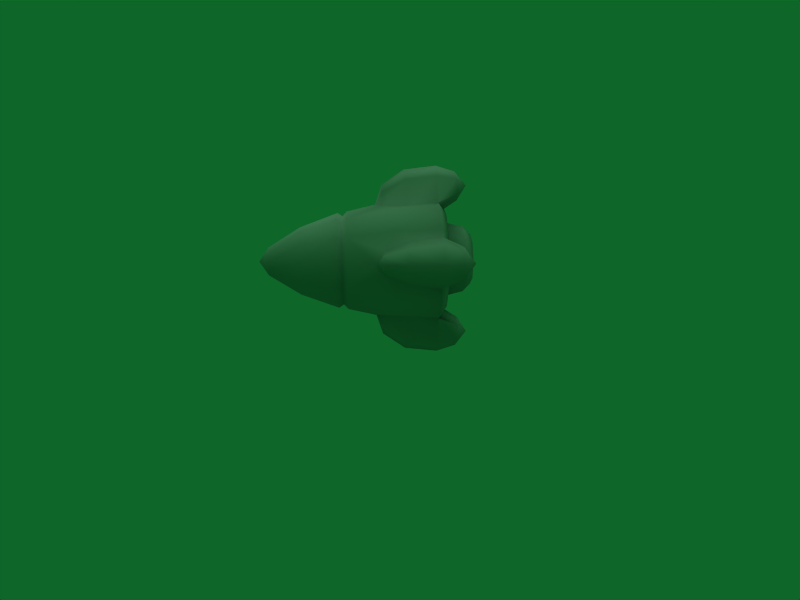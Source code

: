 # Source: Missile.blend  (saved by Blender 2.49.2; exported with 4.5.12 LTS)
import bpy
from mathutils import Matrix  # noqa: F401  (used for matrix-valued properties, if any)

bpy.ops.wm.read_factory_settings(use_empty=True)
scene = bpy.context.scene
scene.name = 'Scene'

# ---- collections
col_collection_1 = bpy.data.collections.new('Collection 1'); scene.collection.children.link(col_collection_1)

# ---- materials (node trees are filled in below, after node groups)
mat_refrep_205_body_png = bpy.data.materials.new('RefRep.205_Body.png')
mat_refrep_205_body_png.alpha_threshold = 0.0
mat_refrep_205_body_png.diffuse_color = (0.64, 0.64, 0.64, 1.0)
mat_refrep_205_body_png.specular_color = (0.5, 0.5, 0.5)
mat_refrep_205_body_png.roughness = 0.5
mat_refrep_205_body_png.line_color = (0.0, 0.0, 0.0, 1.0)

# ---- material node trees

# ---- world
world_world = bpy.data.worlds.new('World'); scene.world = world_world
world_world.color = (0.05656, 0.4, 0.1613)
world_world.use_sun_shadow = False
world_world.sun_shadow_jitter_overblur = 0.0
world_world.cycles.sampling_method = 'MANUAL'
world_world.cycles.sample_map_resolution = 256

# ---- cameras
cam_camera = bpy.data.cameras.new('Camera')
cam_camera.passepartout_alpha = 0.2
cam_camera.clip_end = 100.0
cam_camera.lens = 35.0
cam_camera.ortho_scale = 7.314
cam_camera.show_passepartout = False
cam_camera.show_safe_areas = True
cam_camera.dof.focus_distance = 0.0
cam_camera.dof.aperture_fstop = 128.0

# ---- lights
light_lamp = bpy.data.lights.new('Lamp', 'SUN')
light_lamp.transmission_factor = 0.0
light_lamp.angle = 1.571
light_lamp.energy = 1.0
light_lamp.shadow_buffer_clip_start = 0.5
light_lamp.shadow_soft_size = 1.0
light_lamp.shadow_cascade_max_distance = 1000.0
light_lamp.cycles.use_multiple_importance_sampling = False

# ---- meshes
me_inst3d_refrep_205_ref = bpy.data.meshes.new('Inst3D_RefRep.205_Ref')
me_inst3d_refrep_205_ref.from_pydata([(0.5464, -0.088, 2.645), (0.9464, -0.08394, 2.245), (0.5807, 0.731, 2.713), (1.006, 0.7353, 2.288), (0.8171, 0.8789, 2.179), (1.04, 0.7366, 2.161), (0.9302, 0.8836, 1.709), (0.4373, -1.077, 2.446), (0.0, -0.9886, 2.504), (0.0, -1.078, 2.564), (-0.4373, -1.077, 2.446), (-0.3099, -1.768, 2.219), (-0.5368, -1.766, 1.992), (-0.2206, -2.349, 1.803), (-0.2547, -2.348, 1.676), (0.0, -2.516, 1.674), (-0.2206, -2.347, 1.549), (-0.1273, -2.346, 1.455), (-0.5368, -1.76, 1.372), (-0.3099, -1.757, 1.145), (-0.7574, -1.065, 1.252), (-0.4373, -1.062, 0.9316), (-0.7051, -0.9762, 1.283), (-0.4071, -0.9732, 0.9848), (0.4071, -0.9874, 2.395), (0.7574, -1.074, 2.126), (0.7051, -0.9844, 2.097), (0.8746, -1.069, 1.689), (0.8142, -0.9803, 1.69), (0.7574, -1.065, 1.252), (0.7051, -0.9762, 1.283), (0.4373, -1.062, 0.9316), (0.4071, -0.9732, 0.9848), (0.2547, -2.348, 1.676), (0.5368, -1.766, 1.992), (0.2206, -2.349, 1.803), (0.3099, -1.768, 2.219), (0.1273, -2.35, 1.897), (0.0, -1.769, 2.302), (0.0, -2.351, 1.931), (-0.1273, -2.35, 1.897), (0.6198, -1.763, 1.682), (0.5368, -1.76, 1.372), (0.3099, -1.757, 1.145), (0.4506, -0.9057, 2.471), (0.0, -0.907, 2.592), (-0.4071, -0.9874, 2.395), (-0.4506, -0.9057, 2.471), (0.7804, -0.9024, 2.141), (0.2085, -0.2567, 2.703), (0.3837, 0.1888, 2.711), (0.4676, 0.8754, 2.52), (0.5372, 0.5588, 2.243), (0.0, 0.8742, 2.639), (0.0, 0.5565, 2.465), (-0.4676, 0.8754, 2.52), (-0.5372, 0.5588, 2.243), (-0.8171, 0.8789, 2.179), (-0.9302, 0.8836, 1.709), (-1.04, 0.7366, 2.161), (0.4533, 0.7307, 2.747), (1.005, -0.2486, 1.906), (1.009, 0.1952, 2.085), (0.2688, 0.148, 3.159), (0.3385, 0.7209, 3.224), (0.0, 0.7191, 3.424), (0.2248, 1.088, 3.175), (0.0, 1.065, 3.321), (0.0, 1.274, 3.064), (-0.2248, 1.088, 3.175), (0.277, 1.101, 2.911), (0.1404, -0.2697, 2.933), (0.0, -0.3897, 2.717), (1.517, 0.7328, 2.046), (1.457, 0.16, 1.97), (1.716, 0.7365, 1.707), (1.651, 0.1466, 1.701), (1.236, -0.2586, 1.838), (1.37, -0.2633, 1.697), (1.021, -0.3793, 1.696), (1.236, -0.2558, 1.557), (1.005, -0.2444, 1.489), (1.457, 0.1655, 1.433), (1.009, 0.2029, 1.318), (1.517, 0.7397, 1.369), (1.04, 0.7458, 1.254), (1.464, 1.105, 1.486), (1.2, 1.116, 1.434), (1.352, 1.287, 1.713), (1.08, 1.117, 1.711), (1.2, 1.111, 1.988), (1.464, 1.1, 1.936), (1.611, 1.081, 1.711), (0.9011, -0.8978, 1.691), (0.7804, -0.8933, 1.24), (0.9464, -0.07287, 1.153), (1.006, 0.7471, 1.127), (0.5464, -0.06882, 0.7526), (0.5807, 0.7514, 0.7016), (0.4706, 0.8919, 0.8917), (0.4533, 0.7517, 0.6674), (0.0, 0.893, 0.7787), (0.1273, -2.346, 1.455), (0.2206, -2.347, 1.549), (0.8116, 0.8884, 1.241), (0.5372, 0.5697, 1.168), (0.7597, 0.5642, 1.706), (0.4506, -0.8899, 0.9103), (0.2085, -0.2363, 0.6921), (0.3837, 0.2093, 0.6927), (0.3385, 0.7516, 0.1908), (0.2688, 0.1775, 0.2443), (0.0, 0.7538, -0.008949), (0.0, 0.1634, 0.05057), (0.1404, -0.2447, 0.4615), (0.0, -0.2494, 0.3272), (0.0, -0.369, 0.6748), (-0.1404, -0.2447, 0.4615), (-0.2085, -0.2363, 0.6921), (-0.2688, 0.1775, 0.2443), (-0.3837, 0.2093, 0.6927), (-0.3385, 0.7516, 0.1908), (-0.4533, 0.7517, 0.6674), (-0.2248, 1.118, 0.2472), (-0.277, 1.126, 0.5109), (0.0, 1.301, 0.3614), (0.0, 1.128, 0.6314), (0.277, 1.126, 0.5109), (0.2248, 1.118, 0.2472), (0.0, 1.098, 0.1002), (0.0, -0.8887, 0.7896), (-1.006, 0.7353, 2.288), (-0.9464, -0.08394, 2.245), (-0.5807, 0.731, 2.713), (-0.5464, -0.088, 2.645), (-0.7804, -0.9024, 2.141), (-0.7051, -0.9844, 2.097), (-0.6198, -1.763, 1.682), (-0.7574, -1.074, 2.126), (-0.8746, -1.069, 1.689), (-0.8142, -0.9803, 1.69), (-1.009, 0.1952, 2.085), (-0.3385, 0.7209, 3.224), (-0.2688, 0.148, 3.159), (0.0, 0.1299, 3.352), (-0.1404, -0.2697, 2.933), (0.0, -0.2772, 3.067), (0.0, 1.106, 2.791), (-0.277, 1.101, 2.911), (-0.4533, 0.7307, 2.747), (-1.457, 0.16, 1.97), (-1.517, 0.7328, 2.046), (-1.716, 0.7365, 1.707), (-1.464, 1.1, 1.936), (-1.611, 1.081, 1.711), (-1.352, 1.287, 1.713), (-1.464, 1.105, 1.486), (-1.005, -0.2486, 1.906), (-1.2, 1.111, 1.988), (-1.236, -0.2586, 1.838), (-1.021, -0.3793, 1.696), (-0.5807, 0.7514, 0.7016), (-0.5464, -0.06882, 0.7526), (-1.006, 0.7471, 1.127), (-0.9464, -0.07287, 1.153), (-0.4506, -0.8899, 0.9103), (-0.7804, -0.8933, 1.24), (0.0, -0.9721, 0.8757), (-0.9011, -0.8978, 1.691), (-1.005, -0.2444, 1.489), (-1.009, 0.2029, 1.318), (-1.04, 0.7458, 1.254), (-0.8116, 0.8884, 1.241), (-0.4706, 0.8919, 0.8917), (-0.5372, 0.5697, 1.168), (0.0, 0.5719, 0.9459), (-0.7597, 0.5642, 1.706), (-1.517, 0.7397, 1.369), (-1.457, 0.1655, 1.433), (-1.651, 0.1466, 1.701), (-1.236, -0.2558, 1.557), (-1.37, -0.2633, 1.697), (-1.08, 1.117, 1.711), (-1.2, 1.116, 1.434), (0.0, 1.223, 2.313), (0.4246, 1.225, 2.137), (0.6005, 1.229, 1.712), (0.4246, 1.233, 1.288), (0.0, 1.235, 1.112), (-0.4246, 1.233, 1.288), (-0.6005, 1.229, 1.712), (-0.4246, 1.225, 2.137), (-0.3229, 1.366, 2.037), (-0.3247, 1.237, 1.712), (-0.4566, 1.369, 1.714), (-0.2296, 1.239, 1.483), (-0.3229, 1.373, 1.391), (0.0, 1.24, 1.388), (0.0, 1.374, 1.257), (0.2296, 1.239, 1.483), (0.3229, 1.373, 1.391), (0.4566, 1.369, 1.714), (-0.2296, 1.234, 1.942), (0.0, 1.233, 2.037), (0.0, 0.2956, 1.703), (0.2296, 1.234, 1.942), (0.3247, 1.237, 1.712), (0.3229, 1.366, 2.037), (0.0, 1.365, 2.17), (-0.2085, -0.2567, 2.703), (-0.3837, 0.1888, 2.711), (0.0, -1.061, 0.8144), (0.0, -1.756, 1.062), (0.0, -2.345, 1.421)], [], [(0, 1, 2), (1, 3, 2), (2, 3, 4), (3, 5, 4), (4, 5, 6), (7, 8, 9), (8, 10, 9), (9, 10, 11), (10, 12, 11), (11, 12, 13), (12, 14, 13), (13, 14, 15), (14, 16, 15), (15, 16, 17), (16, 18, 17), (17, 18, 19), (18, 20, 19), (19, 20, 21), (20, 22, 21), (21, 22, 23), (24, 25, 26), (25, 27, 26), (26, 27, 28), (27, 29, 28), (28, 29, 30), (29, 31, 30), (30, 31, 32), (33, 34, 35), (34, 36, 35), (35, 36, 37), (36, 38, 37), (37, 38, 39), (38, 40, 39), (39, 40, 15), (40, 13, 15), (33, 35, 15), (35, 37, 15), (15, 37, 39), (25, 41, 27), (41, 42, 27), (27, 42, 29), (42, 43, 29), (29, 43, 31), (34, 7, 36), (7, 9, 36), (36, 9, 38), (9, 11, 38), (38, 11, 40), (11, 13, 40), (26, 44, 24), (44, 45, 24), (24, 45, 8), (45, 46, 8), (46, 45, 47), (26, 48, 44), (48, 0, 44), (44, 0, 49), (0, 50, 49), (2, 4, 51), (4, 52, 51), (51, 52, 53), (52, 54, 53), (53, 54, 55), (54, 56, 55), (55, 56, 57), (56, 58, 57), (57, 58, 59), (53, 60, 2), (60, 50, 2), (50, 0, 2), (51, 53, 2), (0, 48, 1), (48, 61, 1), (1, 61, 62), (63, 64, 65), (64, 66, 65), (65, 66, 67), (66, 68, 67), (67, 68, 69), (49, 50, 63), (63, 50, 64), (50, 60, 64), (64, 60, 66), (60, 70, 66), (66, 70, 68), (63, 71, 49), (71, 72, 49), (73, 74, 75), (75, 74, 76), (74, 77, 76), (76, 77, 78), (77, 79, 78), (78, 79, 80), (79, 81, 80), (80, 81, 82), (81, 83, 82), (82, 83, 84), (83, 85, 84), (84, 85, 86), (85, 87, 86), (86, 87, 88), (87, 89, 88), (88, 89, 90), (89, 6, 90), (90, 6, 5), (61, 79, 77), (77, 74, 61), (61, 74, 62), (74, 73, 62), (62, 73, 5), (73, 91, 5), (5, 91, 90), (91, 88, 90), (92, 91, 75), (91, 73, 75), (62, 3, 1), (5, 3, 62), (48, 93, 79), (93, 94, 79), (79, 94, 81), (94, 95, 81), (81, 95, 83), (95, 96, 83), (83, 96, 85), (96, 6, 85), (61, 48, 79), (95, 97, 96), (97, 98, 96), (96, 98, 99), (98, 100, 99), (99, 100, 101), (102, 42, 103), (42, 41, 103), (43, 42, 102), (96, 99, 104), (99, 105, 104), (104, 105, 6), (105, 106, 6), (6, 106, 4), (106, 52, 4), (104, 6, 96), (94, 107, 95), (95, 107, 97), (107, 108, 97), (97, 108, 109), (85, 6, 87), (6, 89, 87), (110, 111, 112), (112, 111, 113), (111, 114, 113), (113, 114, 115), (114, 116, 115), (115, 116, 117), (116, 118, 117), (117, 118, 119), (118, 120, 119), (119, 120, 121), (120, 122, 121), (121, 122, 123), (122, 124, 123), (123, 124, 125), (124, 126, 125), (125, 126, 127), (126, 101, 127), (127, 101, 100), (108, 116, 114), (114, 111, 108), (108, 111, 109), (111, 110, 109), (109, 110, 100), (110, 128, 100), (100, 128, 127), (128, 125, 127), (129, 128, 112), (128, 110, 112), (97, 109, 98), (109, 100, 98), (130, 116, 107), (116, 108, 107), (131, 132, 133), (133, 132, 134), (132, 135, 134), (134, 135, 47), (135, 136, 47), (47, 136, 46), (14, 12, 137), (12, 138, 137), (137, 138, 139), (12, 10, 138), (136, 135, 140), (133, 53, 55), (55, 57, 133), (133, 57, 131), (57, 59, 131), (131, 59, 141), (142, 143, 65), (65, 143, 144), (143, 145, 144), (144, 145, 146), (67, 69, 65), (69, 142, 65), (147, 53, 148), (53, 149, 148), (150, 151, 152), (151, 153, 152), (152, 153, 154), (153, 155, 154), (154, 155, 156), (157, 141, 150), (150, 141, 151), (141, 59, 151), (151, 59, 153), (59, 158, 153), (153, 158, 155), (150, 159, 157), (159, 160, 157), (131, 141, 132), (141, 157, 132), (132, 157, 135), (157, 160, 135), (161, 162, 163), (163, 162, 164), (162, 165, 164), (164, 165, 166), (165, 23, 166), (166, 23, 22), (16, 137, 18), (137, 139, 18), (18, 139, 20), (14, 137, 16), (23, 165, 167), (166, 22, 168), (22, 140, 168), (140, 135, 168), (135, 160, 168), (168, 160, 166), (160, 169, 166), (166, 169, 164), (169, 170, 164), (164, 170, 163), (170, 171, 163), (163, 171, 58), (163, 172, 173), (172, 174, 173), (173, 174, 101), (174, 175, 101), (101, 175, 99), (175, 105, 99), (163, 173, 161), (173, 122, 161), (161, 122, 120), (163, 58, 172), (58, 176, 172), (172, 176, 174), (177, 178, 152), (152, 178, 179), (178, 180, 179), (179, 180, 181), (154, 156, 152), (156, 177, 152), (182, 58, 183), (58, 171, 183), (122, 101, 124), (101, 126, 124), (161, 120, 162), (120, 118, 162), (162, 118, 165), (101, 122, 173), (184, 54, 185), (54, 52, 185), (185, 52, 186), (52, 106, 186), (186, 106, 187), (106, 105, 187), (187, 105, 188), (105, 175, 188), (188, 175, 189), (175, 174, 189), (189, 174, 190), (174, 176, 190), (190, 176, 191), (176, 56, 191), (191, 56, 184), (56, 54, 184), (192, 193, 194), (193, 195, 194), (194, 195, 196), (195, 197, 196), (196, 197, 198), (197, 199, 198), (198, 199, 200), (199, 201, 200), (200, 201, 186), (201, 185, 186), (193, 192, 202), (192, 203, 202), (202, 203, 204), (203, 205, 204), (204, 205, 206), (205, 207, 206), (206, 207, 201), (207, 185, 201), (191, 192, 190), (192, 194, 190), (190, 194, 189), (194, 196, 189), (189, 196, 188), (196, 198, 188), (188, 198, 187), (198, 200, 187), (187, 200, 186), (191, 184, 208), (184, 207, 208), (208, 207, 205), (207, 184, 185), (58, 56, 176), (201, 199, 206), (206, 199, 204), (199, 197, 204), (204, 197, 195), (44, 49, 45), (49, 72, 45), (45, 72, 47), (72, 209, 47), (47, 209, 134), (209, 210, 134), (134, 210, 133), (210, 149, 133), (133, 149, 53), (202, 204, 193), (204, 195, 193), (167, 32, 211), (32, 31, 211), (211, 31, 212), (31, 43, 212), (212, 43, 213), (43, 102, 213), (213, 102, 15), (102, 103, 15), (15, 103, 33), (103, 41, 33), (33, 41, 34), (41, 25, 34), (34, 25, 7), (25, 24, 7), (7, 24, 8), (8, 46, 10), (10, 46, 138), (46, 136, 138), (138, 136, 139), (136, 140, 139), (139, 140, 20), (140, 22, 20), (118, 116, 165), (116, 130, 165), (165, 130, 167), (130, 107, 167), (167, 107, 32), (107, 94, 32), (32, 94, 30), (94, 93, 30), (30, 93, 28), (93, 48, 28), (28, 48, 26), (60, 53, 70), (53, 147, 70), (70, 147, 68), (147, 148, 68), (68, 148, 69), (148, 149, 69), (69, 149, 142), (149, 210, 142), (142, 210, 143), (210, 209, 143), (143, 209, 145), (209, 72, 145), (145, 72, 146), (72, 71, 146), (146, 71, 144), (71, 63, 144), (144, 63, 65), (82, 84, 75), (84, 86, 75), (75, 86, 92), (86, 88, 92), (92, 88, 91), (78, 80, 76), (80, 82, 76), (76, 82, 75), (119, 121, 112), (121, 123, 112), (112, 123, 129), (123, 125, 129), (129, 125, 128), (59, 58, 158), (58, 182, 158), (158, 182, 155), (182, 183, 155), (155, 183, 156), (183, 171, 156), (156, 171, 177), (171, 170, 177), (177, 170, 178), (170, 169, 178), (178, 169, 180), (169, 160, 180), (180, 160, 181), (160, 159, 181), (181, 159, 179), (159, 150, 179), (179, 150, 152), (15, 17, 213), (17, 19, 213), (213, 19, 212), (19, 21, 212), (212, 21, 211), (21, 23, 211), (211, 23, 167), (115, 117, 113), (117, 119, 113), (113, 119, 112), (205, 203, 208), (203, 192, 208), (208, 192, 191)])
me_inst3d_refrep_205_ref.polygons.foreach_set('use_smooth', [True] * 424)
_uv = me_inst3d_refrep_205_ref.uv_layers.new(name='UVTex')
_uv.uv.foreach_set('vector', [0.844, 0.75, 0.656, 0.75, 0.844, 0.516, 0.656, 0.75, 0.656, 0.516, 0.844, 0.516, 0.844, 0.516, 0.656, 0.516, 0.656, 0.469, 0.656, 0.516, 0.594, 0.516, 0.656, 0.469, 0.656, 0.469, 0.594, 0.516, 0.516, 0.469, 0.328, 0.422, 0.484, 0.391, 0.484, 0.422, 0.484, 0.391, 0.328, 0.422, 0.484, 0.422, 0.484, 0.422, 0.328, 0.422, 0.328, 0.625, 0.328, 0.422, 0.172, 0.625, 0.328, 0.625, 0.328, 0.625, 0.172, 0.625, 0.172, 0.828, 0.172, 0.625, 0.016, 0.828, 0.172, 0.828, 0.172, 0.828, 0.016, 0.828, 0.25, 0.984, 0.016, 0.828, 0.172, 0.828, 0.25, 0.984, 0.25, 0.984, 0.172, 0.828, 0.328, 0.828, 0.172, 0.828, 0.172, 0.625, 0.328, 0.828, 0.328, 0.828, 0.172, 0.625, 0.328, 0.625, 0.172, 0.625, 0.172, 0.422, 0.328, 0.625, 0.328, 0.625, 0.172, 0.422, 0.328, 0.422, 0.172, 0.422, 0.172, 0.391, 0.328, 0.422, 0.328, 0.422, 0.172, 0.391, 0.328, 0.391, 0.328, 0.391, 0.172, 0.422, 0.172, 0.391, 0.172, 0.422, 0.016, 0.422, 0.172, 0.391, 0.172, 0.391, 0.016, 0.422, 0.016, 0.391, 0.016, 0.422, 0.172, 0.422, 0.016, 0.391, 0.016, 0.391, 0.172, 0.422, 0.172, 0.391, 0.172, 0.422, 0.328, 0.422, 0.172, 0.391, 0.172, 0.391, 0.328, 0.422, 0.328, 0.391, 0.016, 0.828, 0.172, 0.625, 0.172, 0.828, 0.172, 0.625, 0.328, 0.625, 0.172, 0.828, 0.172, 0.828, 0.328, 0.625, 0.328, 0.828, 0.328, 0.625, 0.484, 0.625, 0.328, 0.828, 0.328, 0.828, 0.484, 0.625, 0.484, 0.828, 0.484, 0.625, 0.328, 0.828, 0.484, 0.828, 0.484, 0.828, 0.328, 0.828, 0.25, 0.984, 0.328, 0.828, 0.172, 0.828, 0.25, 0.984, 0.016, 0.828, 0.172, 0.828, 0.25, 0.984, 0.172, 0.828, 0.328, 0.828, 0.25, 0.984, 0.25, 0.984, 0.328, 0.828, 0.484, 0.828, 0.172, 0.422, 0.016, 0.625, 0.016, 0.422, 0.016, 0.625, 0.172, 0.625, 0.016, 0.422, 0.016, 0.422, 0.172, 0.625, 0.172, 0.422, 0.172, 0.625, 0.328, 0.625, 0.172, 0.422, 0.172, 0.422, 0.328, 0.625, 0.328, 0.422, 0.172, 0.625, 0.328, 0.422, 0.328, 0.625, 0.328, 0.422, 0.484, 0.422, 0.328, 0.625, 0.328, 0.625, 0.484, 0.422, 0.484, 0.625, 0.484, 0.422, 0.328, 0.625, 0.484, 0.625, 0.484, 0.625, 0.328, 0.625, 0.328, 0.828, 0.328, 0.625, 0.172, 0.828, 0.328, 0.828, 0.656, 0.984, 0.844, 0.938, 0.844, 0.984, 0.844, 0.938, 0.984, 0.938, 0.844, 0.984, 0.844, 0.984, 0.984, 0.938, 0.984, 0.984, 0.984, 0.938, 0.844, 0.984, 0.984, 0.984, 0.844, 0.984, 0.984, 0.938, 0.844, 0.938, 0.656, 0.984, 0.656, 0.938, 0.844, 0.938, 0.656, 0.938, 0.844, 0.75, 0.844, 0.938, 0.844, 0.938, 0.844, 0.75, 0.938, 0.797, 0.844, 0.75, 0.906, 0.672, 0.938, 0.797, 0.844, 0.516, 0.656, 0.469, 0.844, 0.469, 0.656, 0.469, 0.75, 0.391, 0.844, 0.469, 0.844, 0.469, 0.75, 0.391, 0.984, 0.469, 0.75, 0.391, 0.984, 0.391, 0.984, 0.469, 0.984, 0.469, 0.984, 0.391, 0.844, 0.469, 0.984, 0.391, 0.75, 0.391, 0.844, 0.469, 0.844, 0.469, 0.75, 0.391, 0.656, 0.469, 0.75, 0.391, 0.516, 0.469, 0.656, 0.469, 0.656, 0.469, 0.516, 0.469, 0.594, 0.516, 0.984, 0.469, 0.906, 0.516, 0.844, 0.516, 0.906, 0.516, 0.906, 0.672, 0.844, 0.516, 0.906, 0.672, 0.844, 0.75, 0.844, 0.516, 0.844, 0.469, 0.984, 0.469, 0.844, 0.516, 0.844, 0.75, 0.656, 0.938, 0.656, 0.75, 0.656, 0.938, 0.563, 0.797, 0.656, 0.75, 0.656, 0.75, 0.563, 0.797, 0.594, 0.672, 0.219, 0.25, 0.359, 0.25, 0.375, 0.359, 0.359, 0.25, 0.484, 0.234, 0.375, 0.359, 0.375, 0.359, 0.484, 0.234, 0.516, 0.313, 0.484, 0.234, 0.609, 0.188, 0.516, 0.313, 0.516, 0.313, 0.609, 0.188, 0.484, 0.234, 0.109, 0.142, 0.219, 0.149, 0.219, 0.25, 0.219, 0.25, 0.219, 0.149, 0.359, 0.25, 0.219, 0.149, 0.359, 0.149, 0.359, 0.25, 0.359, 0.25, 0.359, 0.149, 0.484, 0.234, 0.359, 0.149, 0.484, 0.141, 0.484, 0.234, 0.484, 0.234, 0.484, 0.141, 0.609, 0.188, 0.219, 0.25, 0.094, 0.219, 0.109, 0.142, 0.094, 0.219, 0.016, 0.13, 0.109, 0.142, 0.359, 0.25, 0.219, 0.25, 0.375, 0.359, 0.375, 0.359, 0.219, 0.25, 0.203, 0.344, 0.219, 0.25, 0.094, 0.219, 0.203, 0.344, 0.203, 0.344, 0.094, 0.219, 0.063, 0.281, 0.094, 0.219, 0.016, 0.13, 0.063, 0.281, 0.063, 0.281, 0.016, 0.13, 0.094, 0.219, 0.016, 0.13, 0.109, 0.142, 0.094, 0.219, 0.094, 0.219, 0.109, 0.142, 0.219, 0.25, 0.109, 0.142, 0.219, 0.149, 0.219, 0.25, 0.219, 0.25, 0.219, 0.149, 0.359, 0.25, 0.219, 0.149, 0.359, 0.149, 0.359, 0.25, 0.359, 0.25, 0.359, 0.149, 0.484, 0.234, 0.359, 0.149, 0.484, 0.141, 0.484, 0.234, 0.484, 0.234, 0.484, 0.141, 0.609, 0.188, 0.484, 0.141, 0.516, 0.063, 0.609, 0.188, 0.609, 0.188, 0.516, 0.063, 0.484, 0.141, 0.516, 0.063, 0.375, 0.016, 0.484, 0.141, 0.484, 0.141, 0.375, 0.016, 0.359, 0.149, 0.109, 0.142, 0.016, 0.13, 0.094, 0.219, 0.094, 0.219, 0.219, 0.25, 0.109, 0.142, 0.109, 0.142, 0.219, 0.25, 0.219, 0.149, 0.219, 0.25, 0.359, 0.25, 0.219, 0.149, 0.219, 0.149, 0.359, 0.25, 0.359, 0.149, 0.359, 0.25, 0.484, 0.234, 0.359, 0.149, 0.359, 0.149, 0.484, 0.234, 0.484, 0.141, 0.484, 0.234, 0.609, 0.188, 0.484, 0.141, 0.516, 0.313, 0.484, 0.234, 0.375, 0.359, 0.484, 0.234, 0.359, 0.25, 0.375, 0.359, 0.594, 0.672, 0.656, 0.516, 0.656, 0.75, 0.594, 0.516, 0.656, 0.516, 0.594, 0.672, 0.656, 0.938, 0.516, 0.938, 0.516, 0.828, 0.516, 0.938, 0.656, 0.938, 0.516, 0.828, 0.516, 0.828, 0.656, 0.938, 0.563, 0.797, 0.656, 0.938, 0.656, 0.75, 0.563, 0.797, 0.563, 0.797, 0.656, 0.75, 0.594, 0.672, 0.656, 0.75, 0.656, 0.516, 0.594, 0.672, 0.594, 0.672, 0.656, 0.516, 0.594, 0.516, 0.656, 0.516, 0.516, 0.469, 0.594, 0.516, 0.563, 0.797, 0.656, 0.938, 0.516, 0.828, 0.656, 0.75, 0.844, 0.75, 0.656, 0.516, 0.844, 0.75, 0.844, 0.516, 0.656, 0.516, 0.656, 0.516, 0.844, 0.516, 0.844, 0.469, 0.844, 0.516, 0.906, 0.516, 0.844, 0.469, 0.844, 0.469, 0.906, 0.516, 0.984, 0.469, 0.328, 0.828, 0.172, 0.625, 0.172, 0.828, 0.172, 0.625, 0.016, 0.625, 0.172, 0.828, 0.328, 0.625, 0.172, 0.625, 0.328, 0.828, 0.656, 0.516, 0.844, 0.469, 0.656, 0.469, 0.844, 0.469, 0.75, 0.391, 0.656, 0.469, 0.656, 0.469, 0.75, 0.391, 0.516, 0.469, 0.75, 0.391, 0.516, 0.391, 0.516, 0.469, 0.516, 0.469, 0.516, 0.391, 0.656, 0.469, 0.516, 0.391, 0.75, 0.391, 0.656, 0.469, 0.656, 0.469, 0.516, 0.469, 0.656, 0.516, 0.656, 0.938, 0.844, 0.938, 0.656, 0.75, 0.656, 0.75, 0.844, 0.938, 0.844, 0.75, 0.844, 0.938, 0.938, 0.797, 0.844, 0.75, 0.844, 0.75, 0.938, 0.797, 0.906, 0.672, 0.359, 0.149, 0.375, 0.016, 0.484, 0.141, 0.375, 0.016, 0.516, 0.063, 0.484, 0.141, 0.359, 0.25, 0.219, 0.25, 0.375, 0.359, 0.375, 0.359, 0.219, 0.25, 0.203, 0.344, 0.219, 0.25, 0.094, 0.219, 0.203, 0.344, 0.203, 0.344, 0.094, 0.219, 0.063, 0.281, 0.094, 0.219, 0.016, 0.13, 0.063, 0.281, 0.063, 0.281, 0.016, 0.13, 0.094, 0.219, 0.016, 0.13, 0.109, 0.142, 0.094, 0.219, 0.094, 0.219, 0.109, 0.142, 0.219, 0.25, 0.109, 0.142, 0.219, 0.149, 0.219, 0.25, 0.219, 0.25, 0.219, 0.149, 0.359, 0.25, 0.219, 0.149, 0.359, 0.149, 0.359, 0.25, 0.359, 0.25, 0.359, 0.149, 0.484, 0.234, 0.359, 0.149, 0.484, 0.141, 0.484, 0.234, 0.484, 0.234, 0.484, 0.141, 0.609, 0.188, 0.484, 0.141, 0.516, 0.063, 0.609, 0.188, 0.609, 0.188, 0.516, 0.063, 0.484, 0.141, 0.516, 0.063, 0.375, 0.016, 0.484, 0.141, 0.484, 0.141, 0.375, 0.016, 0.359, 0.149, 0.109, 0.142, 0.016, 0.13, 0.094, 0.219, 0.094, 0.219, 0.219, 0.25, 0.109, 0.142, 0.109, 0.142, 0.219, 0.25, 0.219, 0.149, 0.219, 0.25, 0.359, 0.25, 0.219, 0.149, 0.219, 0.149, 0.359, 0.25, 0.359, 0.149, 0.359, 0.25, 0.484, 0.234, 0.359, 0.149, 0.359, 0.149, 0.484, 0.234, 0.484, 0.141, 0.484, 0.234, 0.609, 0.188, 0.484, 0.141, 0.516, 0.313, 0.484, 0.234, 0.375, 0.359, 0.484, 0.234, 0.359, 0.25, 0.375, 0.359, 0.844, 0.75, 0.906, 0.672, 0.844, 0.516, 0.906, 0.672, 0.906, 0.516, 0.844, 0.516, 0.984, 0.938, 0.984, 0.828, 0.844, 0.938, 0.984, 0.828, 0.938, 0.797, 0.844, 0.938, 0.656, 0.516, 0.656, 0.75, 0.844, 0.516, 0.844, 0.516, 0.656, 0.75, 0.844, 0.75, 0.656, 0.75, 0.656, 0.938, 0.844, 0.75, 0.844, 0.75, 0.656, 0.938, 0.844, 0.938, 0.656, 0.938, 0.656, 0.984, 0.844, 0.938, 0.844, 0.938, 0.656, 0.984, 0.844, 0.984, 0.016, 0.828, 0.172, 0.625, 0.016, 0.625, 0.172, 0.625, 0.172, 0.422, 0.016, 0.625, 0.016, 0.625, 0.172, 0.422, 0.016, 0.422, 0.172, 0.625, 0.328, 0.422, 0.172, 0.422, 0.656, 0.984, 0.656, 0.938, 0.516, 0.984, 0.844, 0.516, 0.984, 0.469, 0.844, 0.469, 0.844, 0.469, 0.656, 0.469, 0.844, 0.516, 0.844, 0.516, 0.656, 0.469, 0.656, 0.516, 0.656, 0.469, 0.594, 0.516, 0.656, 0.516, 0.656, 0.516, 0.594, 0.516, 0.594, 0.672, 0.359, 0.25, 0.219, 0.25, 0.375, 0.359, 0.375, 0.359, 0.219, 0.25, 0.203, 0.344, 0.219, 0.25, 0.094, 0.219, 0.203, 0.344, 0.203, 0.344, 0.094, 0.219, 0.063, 0.281, 0.516, 0.313, 0.484, 0.234, 0.375, 0.359, 0.484, 0.234, 0.359, 0.25, 0.375, 0.359, 0.516, 0.063, 0.375, 0.016, 0.484, 0.141, 0.375, 0.016, 0.359, 0.149, 0.484, 0.141, 0.219, 0.25, 0.359, 0.25, 0.375, 0.359, 0.359, 0.25, 0.484, 0.234, 0.375, 0.359, 0.375, 0.359, 0.484, 0.234, 0.516, 0.313, 0.484, 0.234, 0.609, 0.188, 0.516, 0.313, 0.516, 0.313, 0.609, 0.188, 0.484, 0.234, 0.109, 0.142, 0.219, 0.149, 0.219, 0.25, 0.219, 0.25, 0.219, 0.149, 0.359, 0.25, 0.219, 0.149, 0.359, 0.149, 0.359, 0.25, 0.359, 0.25, 0.359, 0.149, 0.484, 0.234, 0.359, 0.149, 0.484, 0.141, 0.484, 0.234, 0.484, 0.234, 0.484, 0.141, 0.609, 0.188, 0.219, 0.25, 0.094, 0.219, 0.109, 0.142, 0.094, 0.219, 0.016, 0.13, 0.109, 0.142, 0.656, 0.516, 0.594, 0.672, 0.656, 0.75, 0.594, 0.672, 0.563, 0.797, 0.656, 0.75, 0.656, 0.75, 0.563, 0.797, 0.656, 0.938, 0.563, 0.797, 0.516, 0.828, 0.656, 0.938, 0.844, 0.516, 0.844, 0.75, 0.656, 0.516, 0.656, 0.516, 0.844, 0.75, 0.656, 0.75, 0.844, 0.75, 0.844, 0.938, 0.656, 0.75, 0.656, 0.75, 0.844, 0.938, 0.656, 0.938, 0.844, 0.938, 0.844, 0.984, 0.656, 0.938, 0.656, 0.938, 0.844, 0.984, 0.656, 0.984, 0.172, 0.828, 0.016, 0.625, 0.172, 0.625, 0.016, 0.625, 0.016, 0.422, 0.172, 0.625, 0.172, 0.625, 0.016, 0.422, 0.172, 0.422, 0.016, 0.828, 0.016, 0.625, 0.172, 0.828, 0.844, 0.984, 0.844, 0.938, 0.984, 0.984, 0.656, 0.938, 0.656, 0.984, 0.516, 0.938, 0.656, 0.984, 0.516, 0.984, 0.516, 0.938, 0.516, 0.984, 0.656, 0.938, 0.516, 0.938, 0.656, 0.938, 0.516, 0.828, 0.516, 0.938, 0.516, 0.938, 0.516, 0.828, 0.656, 0.938, 0.516, 0.828, 0.563, 0.797, 0.656, 0.938, 0.656, 0.938, 0.563, 0.797, 0.656, 0.75, 0.563, 0.797, 0.594, 0.672, 0.656, 0.75, 0.656, 0.75, 0.594, 0.672, 0.656, 0.516, 0.594, 0.672, 0.594, 0.516, 0.656, 0.516, 0.656, 0.516, 0.594, 0.516, 0.516, 0.469, 0.656, 0.516, 0.656, 0.469, 0.844, 0.469, 0.656, 0.469, 0.75, 0.391, 0.844, 0.469, 0.844, 0.469, 0.75, 0.391, 0.984, 0.469, 0.75, 0.391, 0.984, 0.391, 0.984, 0.469, 0.984, 0.469, 0.984, 0.391, 0.844, 0.469, 0.984, 0.391, 0.75, 0.391, 0.844, 0.469, 0.656, 0.516, 0.844, 0.469, 0.844, 0.516, 0.844, 0.469, 0.906, 0.516, 0.844, 0.516, 0.844, 0.516, 0.906, 0.516, 0.906, 0.672, 0.656, 0.516, 0.516, 0.469, 0.656, 0.469, 0.516, 0.469, 0.516, 0.391, 0.656, 0.469, 0.656, 0.469, 0.516, 0.391, 0.75, 0.391, 0.359, 0.25, 0.219, 0.25, 0.375, 0.359, 0.375, 0.359, 0.219, 0.25, 0.203, 0.344, 0.219, 0.25, 0.094, 0.219, 0.203, 0.344, 0.203, 0.344, 0.094, 0.219, 0.063, 0.281, 0.516, 0.313, 0.484, 0.234, 0.375, 0.359, 0.484, 0.234, 0.359, 0.25, 0.375, 0.359, 0.516, 0.063, 0.375, 0.016, 0.484, 0.141, 0.375, 0.016, 0.359, 0.149, 0.484, 0.141, 0.359, 0.149, 0.375, 0.016, 0.484, 0.141, 0.375, 0.016, 0.516, 0.063, 0.484, 0.141, 0.844, 0.516, 0.906, 0.672, 0.844, 0.75, 0.906, 0.672, 0.938, 0.797, 0.844, 0.75, 0.844, 0.75, 0.938, 0.797, 0.844, 0.938, 0.984, 0.469, 0.906, 0.516, 0.844, 0.469, 0.844, 0.359, 0.641, 0.359, 0.844, 0.281, 0.641, 0.359, 0.641, 0.281, 0.844, 0.281, 0.844, 0.281, 0.641, 0.281, 0.844, 0.188, 0.641, 0.281, 0.641, 0.188, 0.844, 0.188, 0.844, 0.188, 0.641, 0.188, 0.844, 0.094, 0.641, 0.188, 0.641, 0.094, 0.844, 0.094, 0.844, 0.094, 0.641, 0.094, 0.844, 0.016, 0.641, 0.094, 0.641, 0.016, 0.844, 0.016, 0.844, 0.016, 0.641, 0.016, 0.844, 0.094, 0.641, 0.016, 0.641, 0.094, 0.844, 0.094, 0.844, 0.094, 0.641, 0.094, 0.844, 0.188, 0.641, 0.094, 0.641, 0.188, 0.844, 0.188, 0.844, 0.188, 0.641, 0.188, 0.844, 0.281, 0.641, 0.188, 0.641, 0.281, 0.844, 0.281, 0.844, 0.281, 0.641, 0.281, 0.844, 0.359, 0.641, 0.281, 0.641, 0.359, 0.844, 0.359, 0.875, 0.281, 0.906, 0.188, 0.875, 0.188, 0.906, 0.188, 0.906, 0.094, 0.875, 0.188, 0.875, 0.188, 0.906, 0.094, 0.875, 0.094, 0.906, 0.094, 0.906, 0.016, 0.875, 0.094, 0.875, 0.094, 0.906, 0.016, 0.875, 0.016, 0.906, 0.016, 0.906, 0.094, 0.875, 0.016, 0.875, 0.016, 0.906, 0.094, 0.875, 0.094, 0.906, 0.094, 0.875, 0.188, 0.875, 0.094, 0.875, 0.094, 0.875, 0.188, 0.844, 0.188, 0.875, 0.188, 0.844, 0.281, 0.844, 0.188, 0.906, 0.188, 0.875, 0.281, 0.906, 0.281, 0.875, 0.281, 0.906, 0.359, 0.906, 0.281, 0.906, 0.281, 0.906, 0.359, 0.984, 0.188, 0.906, 0.359, 0.906, 0.281, 0.984, 0.188, 0.984, 0.188, 0.906, 0.281, 0.906, 0.188, 0.906, 0.281, 0.875, 0.281, 0.906, 0.188, 0.906, 0.188, 0.875, 0.281, 0.875, 0.188, 0.875, 0.281, 0.844, 0.281, 0.875, 0.188, 0.844, 0.281, 0.875, 0.281, 0.844, 0.188, 0.875, 0.281, 0.875, 0.188, 0.844, 0.188, 0.844, 0.188, 0.875, 0.188, 0.844, 0.094, 0.875, 0.188, 0.875, 0.094, 0.844, 0.094, 0.844, 0.094, 0.875, 0.094, 0.844, 0.016, 0.875, 0.094, 0.875, 0.016, 0.844, 0.016, 0.844, 0.016, 0.875, 0.016, 0.844, 0.094, 0.875, 0.016, 0.875, 0.094, 0.844, 0.094, 0.844, 0.094, 0.875, 0.094, 0.844, 0.188, 0.844, 0.281, 0.844, 0.359, 0.875, 0.359, 0.844, 0.359, 0.875, 0.281, 0.875, 0.359, 0.875, 0.359, 0.875, 0.281, 0.906, 0.281, 0.875, 0.281, 0.844, 0.359, 0.844, 0.281, 0.516, 0.469, 0.75, 0.391, 0.516, 0.391, 0.875, 0.188, 0.906, 0.094, 0.906, 0.188, 0.906, 0.188, 0.906, 0.094, 0.984, 0.188, 0.906, 0.094, 0.906, 0.016, 0.984, 0.188, 0.984, 0.188, 0.906, 0.016, 0.906, 0.094, 0.844, 0.938, 0.938, 0.797, 0.984, 0.938, 0.938, 0.797, 0.984, 0.828, 0.984, 0.938, 0.984, 0.938, 0.984, 0.828, 0.844, 0.938, 0.984, 0.828, 0.938, 0.797, 0.844, 0.938, 0.844, 0.938, 0.938, 0.797, 0.844, 0.75, 0.938, 0.797, 0.906, 0.672, 0.844, 0.75, 0.844, 0.75, 0.906, 0.672, 0.844, 0.516, 0.906, 0.672, 0.906, 0.516, 0.844, 0.516, 0.844, 0.516, 0.906, 0.516, 0.984, 0.469, 0.906, 0.281, 0.984, 0.188, 0.906, 0.188, 0.984, 0.188, 0.906, 0.094, 0.906, 0.188, 0.484, 0.391, 0.328, 0.391, 0.484, 0.422, 0.328, 0.391, 0.328, 0.422, 0.484, 0.422, 0.484, 0.422, 0.328, 0.422, 0.484, 0.625, 0.328, 0.422, 0.328, 0.625, 0.484, 0.625, 0.484, 0.625, 0.328, 0.625, 0.484, 0.828, 0.328, 0.625, 0.328, 0.828, 0.484, 0.828, 0.484, 0.828, 0.328, 0.828, 0.25, 0.984, 0.328, 0.828, 0.172, 0.828, 0.25, 0.984, 0.25, 0.984, 0.172, 0.828, 0.016, 0.828, 0.172, 0.828, 0.016, 0.625, 0.016, 0.828, 0.016, 0.828, 0.016, 0.625, 0.172, 0.625, 0.016, 0.625, 0.172, 0.422, 0.172, 0.625, 0.172, 0.625, 0.172, 0.422, 0.328, 0.422, 0.172, 0.422, 0.328, 0.391, 0.328, 0.422, 0.328, 0.422, 0.328, 0.391, 0.484, 0.391, 0.484, 0.391, 0.328, 0.391, 0.328, 0.422, 0.328, 0.422, 0.328, 0.391, 0.172, 0.422, 0.328, 0.391, 0.172, 0.391, 0.172, 0.422, 0.172, 0.422, 0.172, 0.391, 0.016, 0.422, 0.172, 0.391, 0.016, 0.391, 0.016, 0.422, 0.016, 0.422, 0.016, 0.391, 0.172, 0.422, 0.016, 0.391, 0.172, 0.391, 0.172, 0.422, 0.938, 0.797, 0.984, 0.828, 0.844, 0.938, 0.984, 0.828, 0.984, 0.938, 0.844, 0.938, 0.844, 0.938, 0.984, 0.938, 0.984, 0.984, 0.984, 0.938, 0.844, 0.938, 0.984, 0.984, 0.984, 0.984, 0.844, 0.938, 0.844, 0.984, 0.844, 0.938, 0.656, 0.938, 0.844, 0.984, 0.844, 0.984, 0.656, 0.938, 0.656, 0.984, 0.656, 0.938, 0.516, 0.938, 0.656, 0.984, 0.656, 0.984, 0.516, 0.938, 0.516, 0.984, 0.516, 0.938, 0.656, 0.938, 0.516, 0.984, 0.516, 0.984, 0.656, 0.938, 0.656, 0.984, 0.359, 0.149, 0.375, 0.016, 0.484, 0.141, 0.375, 0.016, 0.516, 0.063, 0.484, 0.141, 0.484, 0.141, 0.516, 0.063, 0.609, 0.188, 0.516, 0.063, 0.484, 0.141, 0.609, 0.188, 0.609, 0.188, 0.484, 0.141, 0.484, 0.234, 0.484, 0.141, 0.359, 0.149, 0.484, 0.234, 0.484, 0.234, 0.359, 0.149, 0.359, 0.25, 0.359, 0.149, 0.219, 0.149, 0.359, 0.25, 0.359, 0.25, 0.219, 0.149, 0.219, 0.25, 0.219, 0.149, 0.109, 0.142, 0.219, 0.25, 0.219, 0.25, 0.109, 0.142, 0.094, 0.219, 0.109, 0.142, 0.016, 0.13, 0.094, 0.219, 0.094, 0.219, 0.016, 0.13, 0.063, 0.281, 0.016, 0.13, 0.094, 0.219, 0.063, 0.281, 0.063, 0.281, 0.094, 0.219, 0.203, 0.344, 0.094, 0.219, 0.219, 0.25, 0.203, 0.344, 0.203, 0.344, 0.219, 0.25, 0.375, 0.359, 0.219, 0.25, 0.359, 0.25, 0.375, 0.359, 0.359, 0.25, 0.484, 0.234, 0.375, 0.359, 0.375, 0.359, 0.484, 0.234, 0.516, 0.313, 0.484, 0.234, 0.609, 0.188, 0.516, 0.313, 0.516, 0.313, 0.609, 0.188, 0.484, 0.234, 0.063, 0.281, 0.094, 0.219, 0.203, 0.344, 0.094, 0.219, 0.219, 0.25, 0.203, 0.344, 0.203, 0.344, 0.219, 0.25, 0.375, 0.359, 0.219, 0.25, 0.359, 0.25, 0.375, 0.359, 0.359, 0.25, 0.484, 0.234, 0.375, 0.359, 0.375, 0.359, 0.484, 0.234, 0.516, 0.313, 0.484, 0.234, 0.609, 0.188, 0.516, 0.313, 0.516, 0.313, 0.609, 0.188, 0.484, 0.234, 0.359, 0.149, 0.375, 0.016, 0.484, 0.141, 0.375, 0.016, 0.516, 0.063, 0.484, 0.141, 0.484, 0.141, 0.516, 0.063, 0.609, 0.188, 0.516, 0.063, 0.484, 0.141, 0.609, 0.188, 0.609, 0.188, 0.484, 0.141, 0.484, 0.234, 0.484, 0.141, 0.359, 0.149, 0.484, 0.234, 0.484, 0.234, 0.359, 0.149, 0.359, 0.25, 0.359, 0.149, 0.219, 0.149, 0.359, 0.25, 0.359, 0.25, 0.219, 0.149, 0.219, 0.25, 0.219, 0.149, 0.109, 0.142, 0.219, 0.25, 0.219, 0.25, 0.109, 0.142, 0.094, 0.219, 0.109, 0.142, 0.016, 0.13, 0.094, 0.219, 0.094, 0.219, 0.016, 0.13, 0.063, 0.281, 0.016, 0.13, 0.094, 0.219, 0.063, 0.281, 0.063, 0.281, 0.094, 0.219, 0.203, 0.344, 0.094, 0.219, 0.219, 0.25, 0.203, 0.344, 0.203, 0.344, 0.219, 0.25, 0.375, 0.359, 0.25, 0.984, 0.328, 0.828, 0.484, 0.828, 0.328, 0.828, 0.328, 0.625, 0.484, 0.828, 0.484, 0.828, 0.328, 0.625, 0.484, 0.625, 0.328, 0.625, 0.328, 0.422, 0.484, 0.625, 0.484, 0.625, 0.328, 0.422, 0.484, 0.422, 0.328, 0.422, 0.328, 0.391, 0.484, 0.422, 0.484, 0.422, 0.328, 0.391, 0.484, 0.391, 0.063, 0.281, 0.094, 0.219, 0.203, 0.344, 0.094, 0.219, 0.219, 0.25, 0.203, 0.344, 0.203, 0.344, 0.219, 0.25, 0.375, 0.359, 0.906, 0.281, 0.906, 0.359, 0.875, 0.359, 0.906, 0.359, 0.875, 0.281, 0.875, 0.359, 0.875, 0.359, 0.875, 0.281, 0.844, 0.281])
me_inst3d_refrep_205_ref.materials.append(mat_refrep_205_body_png)
me_inst3d_refrep_205_ref.use_remesh_preserve_volume = False
me_inst3d_refrep_205_ref.use_remesh_preserve_attributes = False
me_inst3d_refrep_205_ref.use_mirror_vertex_groups = False
me_inst3d_refrep_205_ref.update()

# ---- objects
ob_inst3d_refrep_205_ref = bpy.data.objects.new('Inst3D_RefRep.205_Ref', me_inst3d_refrep_205_ref)
ob_lamp = bpy.data.objects.new('Lamp', light_lamp)
ob_camera = bpy.data.objects.new('Camera', cam_camera)

# ---- transforms, parenting, visibility, modifiers, constraints
ob_inst3d_refrep_205_ref.location = (0.0, 0.0, 0.0)
ob_inst3d_refrep_205_ref.lock_rotations_4d = False
ob_inst3d_refrep_205_ref.empty_display_type = 'ARROWS'
ob_inst3d_refrep_205_ref.lineart.crease_threshold = 0.0
ob_lamp.location = (0.0, 0.0, 3.819)
ob_lamp.lock_rotations_4d = False
ob_lamp.empty_display_type = 'ARROWS'
ob_lamp.lineart.crease_threshold = 0.0
ob_camera.location = (14.37, -0.6205, 2.582)
ob_camera.rotation_euler = (1.458, -0.0, 1.523)
ob_camera.lock_rotations_4d = False
ob_camera.empty_display_type = 'ARROWS'
ob_camera.color = (0.0, 0.0, 0.0, 0.0)
ob_camera.display_type = 'WIRE'
ob_camera.lineart.crease_threshold = 0.0

# ---- collection membership
col_collection_1.objects.link(ob_inst3d_refrep_205_ref)
col_collection_1.objects.link(ob_lamp)
col_collection_1.objects.link(ob_camera)

# ---- scene / render settings (as saved in the file)
scene.camera = ob_camera
scene.frame_start = 1; scene.frame_end = 250; scene.frame_set(1)
scene.render.engine = 'BLENDER_EEVEE_NEXT'
scene.render.image_settings.file_format = 'JPEG'
scene.render.image_settings.color_mode = 'RGB'
scene.render.image_settings.compression = 90
scene.render.resolution_x = 800
scene.render.resolution_y = 600
scene.render.pixel_aspect_x = 100.0
scene.render.pixel_aspect_y = 100.0
scene.render.fps = 25
scene.render.dither_intensity = 0.0
scene.render.use_compositing = False
scene.render.use_sequencer = False
scene.render.bake_margin = 2
scene.render.bake_bias = 0.0
scene.render.use_stamp_time = False
scene.render.use_stamp_date = False
scene.render.use_stamp_frame = False
scene.render.use_stamp_camera = False
scene.render.use_stamp_scene = False
scene.render.use_stamp_filename = False
scene.render.use_stamp_render_time = False
scene.render.stamp_font_size = 0
scene.cycles.use_denoising = False
scene.cycles.samples = 10
scene.cycles.sampling_pattern = 'TABULATED_SOBOL'
scene.cycles.light_sampling_threshold = 0.0
scene.cycles.use_adaptive_sampling = False
scene.cycles.use_light_tree = False
scene.cycles.blur_glossy = 0.0
scene.cycles.volume_bounces = 1
scene.cycles.pixel_filter_type = 'GAUSSIAN'
scene.cycles.sample_clamp_indirect = 0.0
scene.view_settings.view_transform = 'Raw'
bpy.context.view_layer.update()
